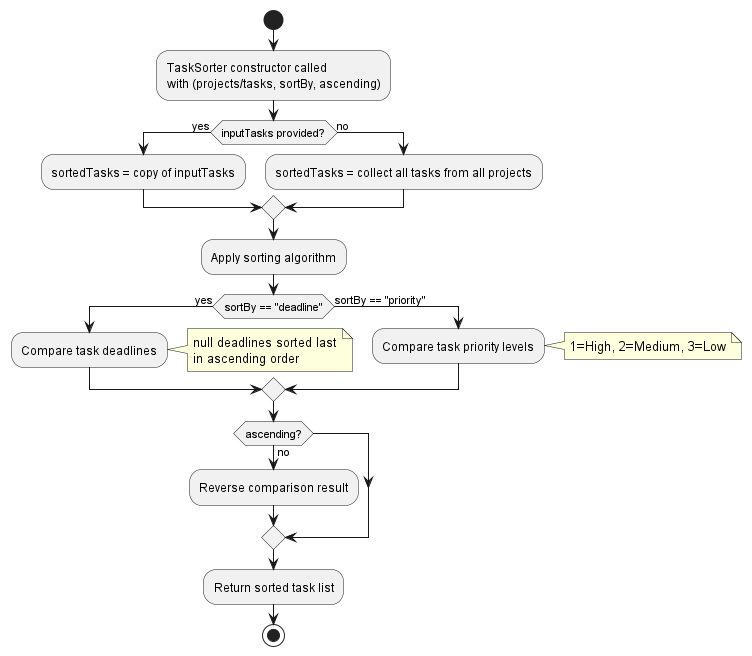

The diagram above was rendered by PlantUML. Its source (embedded in the PNG):
@startuml Task Sorting Algorithm

start
:TaskSorter constructor called
with (projects/tasks, sortBy, ascending);

if (inputTasks provided?) then (yes)
    :sortedTasks = copy of inputTasks;
else (no)
    :sortedTasks = collect all tasks from all projects;
endif

:Apply sorting algorithm;

if (sortBy == "deadline") then (yes)
    :Compare task deadlines;
    note right
        null deadlines sorted last
        in ascending order
    end note
else (sortBy == "priority")
    :Compare task priority levels;
    note right
        1=High, 2=Medium, 3=Low
    end note
endif

if (ascending?) then (no)
    :Reverse comparison result;
endif

:Return sorted task list;
stop
@enduml